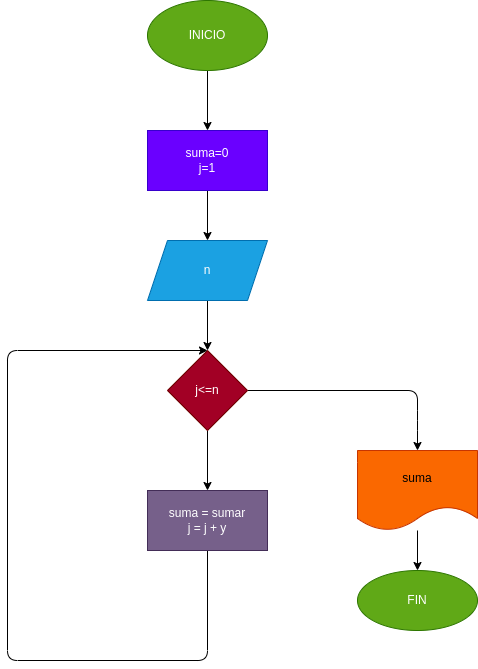

The diagram above was exported from draw.io. Its source (the exported page's mxGraphModel, read from the mxfile embedded in the PNG):
<mxGraphModel dx="650" dy="409" grid="1" gridSize="10" guides="1" tooltips="1" connect="1" arrows="1" fold="1" page="1" pageScale="1" pageWidth="827" pageHeight="1169" math="0" shadow="0">
  <root>
    <mxCell id="0" />
    <mxCell id="1" parent="0" />
    <mxCell id="5" value="" style="edgeStyle=none;html=1;" edge="1" parent="1" source="3" target="4">
      <mxGeometry relative="1" as="geometry" />
    </mxCell>
    <mxCell id="3" value="INICIO" style="ellipse;whiteSpace=wrap;html=1;fillColor=#60a917;fontColor=#ffffff;strokeColor=#2D7600;" vertex="1" parent="1">
      <mxGeometry x="270" y="230" width="120" height="70" as="geometry" />
    </mxCell>
    <mxCell id="7" value="" style="edgeStyle=none;html=1;" edge="1" parent="1" source="4" target="6">
      <mxGeometry relative="1" as="geometry" />
    </mxCell>
    <mxCell id="4" value="suma=0&lt;br&gt;j=1" style="whiteSpace=wrap;html=1;fillColor=#6a00ff;fontColor=#ffffff;strokeColor=#3700CC;" vertex="1" parent="1">
      <mxGeometry x="270" y="360" width="120" height="60" as="geometry" />
    </mxCell>
    <mxCell id="9" value="" style="edgeStyle=none;html=1;" edge="1" parent="1" source="6" target="8">
      <mxGeometry relative="1" as="geometry" />
    </mxCell>
    <mxCell id="6" value="n" style="shape=parallelogram;perimeter=parallelogramPerimeter;whiteSpace=wrap;html=1;fixedSize=1;fillColor=#1ba1e2;fontColor=#ffffff;strokeColor=#006EAF;" vertex="1" parent="1">
      <mxGeometry x="270" y="470" width="120" height="60" as="geometry" />
    </mxCell>
    <mxCell id="11" value="" style="edgeStyle=none;html=1;" edge="1" parent="1" source="8" target="10">
      <mxGeometry relative="1" as="geometry">
        <Array as="points">
          <mxPoint x="540" y="620" />
          <mxPoint x="540" y="650" />
        </Array>
      </mxGeometry>
    </mxCell>
    <mxCell id="15" value="" style="edgeStyle=none;html=1;" edge="1" parent="1" source="8" target="14">
      <mxGeometry relative="1" as="geometry" />
    </mxCell>
    <mxCell id="8" value="j&amp;lt;=n" style="rhombus;whiteSpace=wrap;html=1;fillColor=#a20025;fontColor=#ffffff;strokeColor=#6F0000;" vertex="1" parent="1">
      <mxGeometry x="290" y="580" width="80" height="80" as="geometry" />
    </mxCell>
    <mxCell id="13" value="" style="edgeStyle=none;html=1;" edge="1" parent="1" source="10" target="12">
      <mxGeometry relative="1" as="geometry" />
    </mxCell>
    <mxCell id="10" value="suma" style="shape=document;whiteSpace=wrap;html=1;boundedLbl=1;fillColor=#fa6800;fontColor=#000000;strokeColor=#C73500;" vertex="1" parent="1">
      <mxGeometry x="480" y="680" width="120" height="80" as="geometry" />
    </mxCell>
    <mxCell id="12" value="FIN" style="ellipse;whiteSpace=wrap;html=1;fillColor=#60a917;fontColor=#ffffff;strokeColor=#2D7600;" vertex="1" parent="1">
      <mxGeometry x="480" y="800" width="120" height="60" as="geometry" />
    </mxCell>
    <mxCell id="16" style="edgeStyle=none;html=1;entryX=0.5;entryY=0;entryDx=0;entryDy=0;" edge="1" parent="1" source="14" target="8">
      <mxGeometry relative="1" as="geometry">
        <Array as="points">
          <mxPoint x="330" y="890" />
          <mxPoint x="130" y="890" />
          <mxPoint x="130" y="580" />
        </Array>
      </mxGeometry>
    </mxCell>
    <mxCell id="14" value="suma = sumar&lt;br&gt;j = j + y" style="whiteSpace=wrap;html=1;fillColor=#76608a;fontColor=#ffffff;strokeColor=#432D57;" vertex="1" parent="1">
      <mxGeometry x="270" y="720" width="120" height="60" as="geometry" />
    </mxCell>
  </root>
</mxGraphModel>